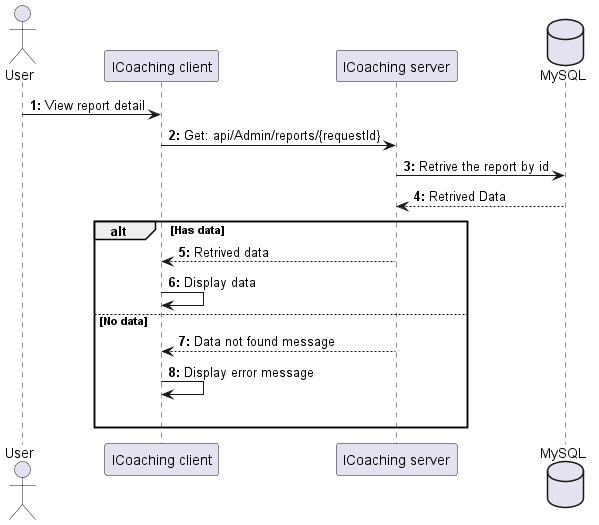

The diagram above was rendered by PlantUML. Its source (embedded in the PNG):
@startuml ViewReportDetail

actor User as user
participant "ICoaching client" as client
participant "ICoaching server" as server 
database "MySQL" as db

autonumber "<b>0:"

user -> client : View report detail
client -> server : Get: api/Admin/reports/{requestId}
server -> db : Retrive the report by id
db --> server : Retrived Data

alt Has data
    server --> client : Retrived data
    client -> client : Display data

else No data
    server --> client : Data not found message
    client -> client : Display error message 
    |||
end 
@enduml